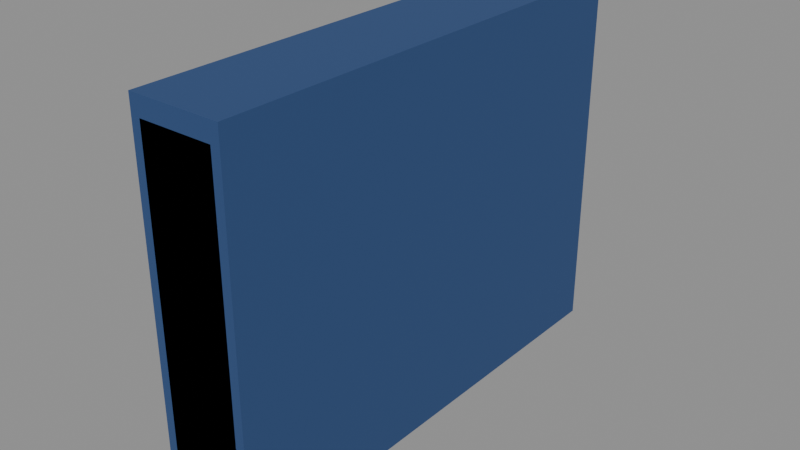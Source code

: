# Source: person-book.blend  (saved by Blender 5.3.31; exported with 4.5.12 LTS)
import bpy
from mathutils import Matrix  # noqa: F401  (used for matrix-valued properties, if any)

bpy.ops.wm.read_factory_settings(use_empty=True)
scene = bpy.context.scene
scene.name = 'Scene'

# ---- materials (node trees are filled in below, after node groups)
mat_2c4a7a = bpy.data.materials.new('#2c4a7a')
mat_2c4a7a.use_backface_culling = True
mat_2c4a7a.diffuse_color = (0.02519, 0.06848, 0.1946, 1.0)
mat_e8e0d0 = bpy.data.materials.new('#e8e0d0')
mat_e8e0d0.use_backface_culling = True
mat_e8e0d0.diffuse_color = (0.807, 0.7454, 0.6308, 1.0)

# ---- material node trees
mat_2c4a7a.use_nodes = True; mat_2c4a7a.node_tree.nodes.clear()
_N = mat_2c4a7a.node_tree.nodes; _L = mat_2c4a7a.node_tree.links
n0 = _N.new('ShaderNodeBsdfPrincipled'); n0.name = 'Principled BSDF'; n0.location = (-200, 100)
n0.inputs[0].default_value = (0.02519, 0.06848, 0.1946, 1.0)
n0.inputs[2].default_value = 0.9
n0.inputs[10].default_value = 0.005
n1 = _N.new('ShaderNodeOutputMaterial'); n1.name = 'Material Output'; n1.location = (200, 100)
_L.new(n0.outputs[0], n1.inputs[0])
n1.is_active_output = True
mat_e8e0d0.use_nodes = True; mat_e8e0d0.node_tree.nodes.clear()
_N = mat_e8e0d0.node_tree.nodes; _L = mat_e8e0d0.node_tree.links
n0 = _N.new('ShaderNodeBsdfPrincipled'); n0.name = 'Principled BSDF'; n0.location = (-200, 100)
n0.inputs[0].default_value = (0.807, 0.7454, 0.6308, 1.0)
n0.inputs[2].default_value = 0.9
n0.inputs[10].default_value = 0.005
n1 = _N.new('ShaderNodeOutputMaterial'); n1.name = 'Material Output'; n1.location = (200, 100)
_L.new(n0.outputs[0], n1.inputs[0])
n1.is_active_output = True

# ---- meshes
me_00__2c4a7a_r110 = bpy.data.meshes.new('00_#2c4a7a_r110')
me_00__2c4a7a_r110.from_pydata([(-0.325, 0.05, 0.45), (-0.325, -0.21, 0.45), (-0.325, 0.05, 0.65), (-0.325, -0.21, 0.65), (-0.275, 0.05, 0.45), (-0.275, -0.21, 0.45), (-0.275, 0.05, 0.65), (-0.275, -0.21, 0.65)], [], [(0, 1, 3, 2), (2, 3, 7, 6), (6, 7, 5, 4), (4, 5, 1, 0), (2, 6, 4, 0), (7, 3, 1, 5)])
me_00__2c4a7a_r110.materials.append(mat_2c4a7a)
me_00__2c4a7a_r110.update()
me_01__e8e0d0_noshadow_r110 = bpy.data.meshes.new('01_#e8e0d0_noshadow_r110')
me_01__e8e0d0_noshadow_r110.from_pydata([(-0.32, 0.03, 0.46), (-0.32, -0.21, 0.46), (-0.32, 0.03, 0.64), (-0.32, -0.21, 0.64), (-0.28, 0.03, 0.46), (-0.28, -0.21, 0.46), (-0.28, 0.03, 0.64), (-0.28, -0.21, 0.64)], [], [(0, 1, 3, 2), (2, 3, 7, 6), (6, 7, 5, 4), (4, 5, 1, 0), (2, 6, 4, 0), (7, 3, 1, 5)])
me_01__e8e0d0_noshadow_r110.materials.append(mat_e8e0d0)
me_01__e8e0d0_noshadow_r110.update()

# ---- objects
ob_00__2c4a7a_r110 = bpy.data.objects.new('00_#2c4a7a_r110', me_00__2c4a7a_r110)
ob_01__e8e0d0_noshadow_r110 = bpy.data.objects.new('01_#e8e0d0_noshadow_r110', me_01__e8e0d0_noshadow_r110)

# ---- transforms, parenting, visibility, modifiers, constraints
ob_00__2c4a7a_r110.location = (0.0, 0.0, 0.0)
ob_01__e8e0d0_noshadow_r110.location = (0.0, 0.0, 0.0)

# ---- collection membership
scene.collection.objects.link(ob_00__2c4a7a_r110)
scene.collection.objects.link(ob_01__e8e0d0_noshadow_r110)

# ---- scene / render settings (as saved in the file)
scene.frame_start = 1; scene.frame_end = 250; scene.frame_set(1)
scene.render.engine = 'BLENDER_EEVEE_NEXT'
scene.render.bake_bias = 0.0
scene.render.bake_samples = 0
scene.render.compositor_device = 'GPU'
scene.eevee.use_volume_custom_range = False
scene.eevee.fast_gi_thickness_near = 0.1
scene.eevee.fast_gi_thickness_far = 0.0
scene.eevee.ray_tracing_options.screen_trace_thickness = 0.1
bpy.context.view_layer.update()

# ---- added for rendering (the .blend has no active camera and no usable light): camera, sun + grey world if the file has none
cam_auto = bpy.data.cameras.new('AutoCamera')
cam_auto.lens = 50.0
cam_auto.sensor_width = 36.0
cam_auto.clip_end = 1000.0
ob_auto_camera = bpy.data.objects.new('AutoCamera', cam_auto)
scene.collection.objects.link(ob_auto_camera)
ob_auto_camera.location = (0.00700173, -0.448402, 0.795601)
ob_auto_camera.rotation_euler = (1.09748, -7.21219e-08, 0.694738)
scene.camera = ob_auto_camera
light_auto_sun = bpy.data.lights.new('AutoSun', 'SUN')
light_auto_sun.energy = 3.0
light_auto_sun.angle = 0.0523599
ob_auto_sun = bpy.data.objects.new('AutoSun', light_auto_sun)
scene.collection.objects.link(ob_auto_sun)
ob_auto_sun.rotation_euler = (0.872665, 0.174533, 0.523599)
if scene.world is None:
    world_auto = bpy.data.worlds.new('AutoWorld')
    world_auto.color = (0.3, 0.3, 0.3)
    scene.world = world_auto
bpy.context.view_layer.update()
